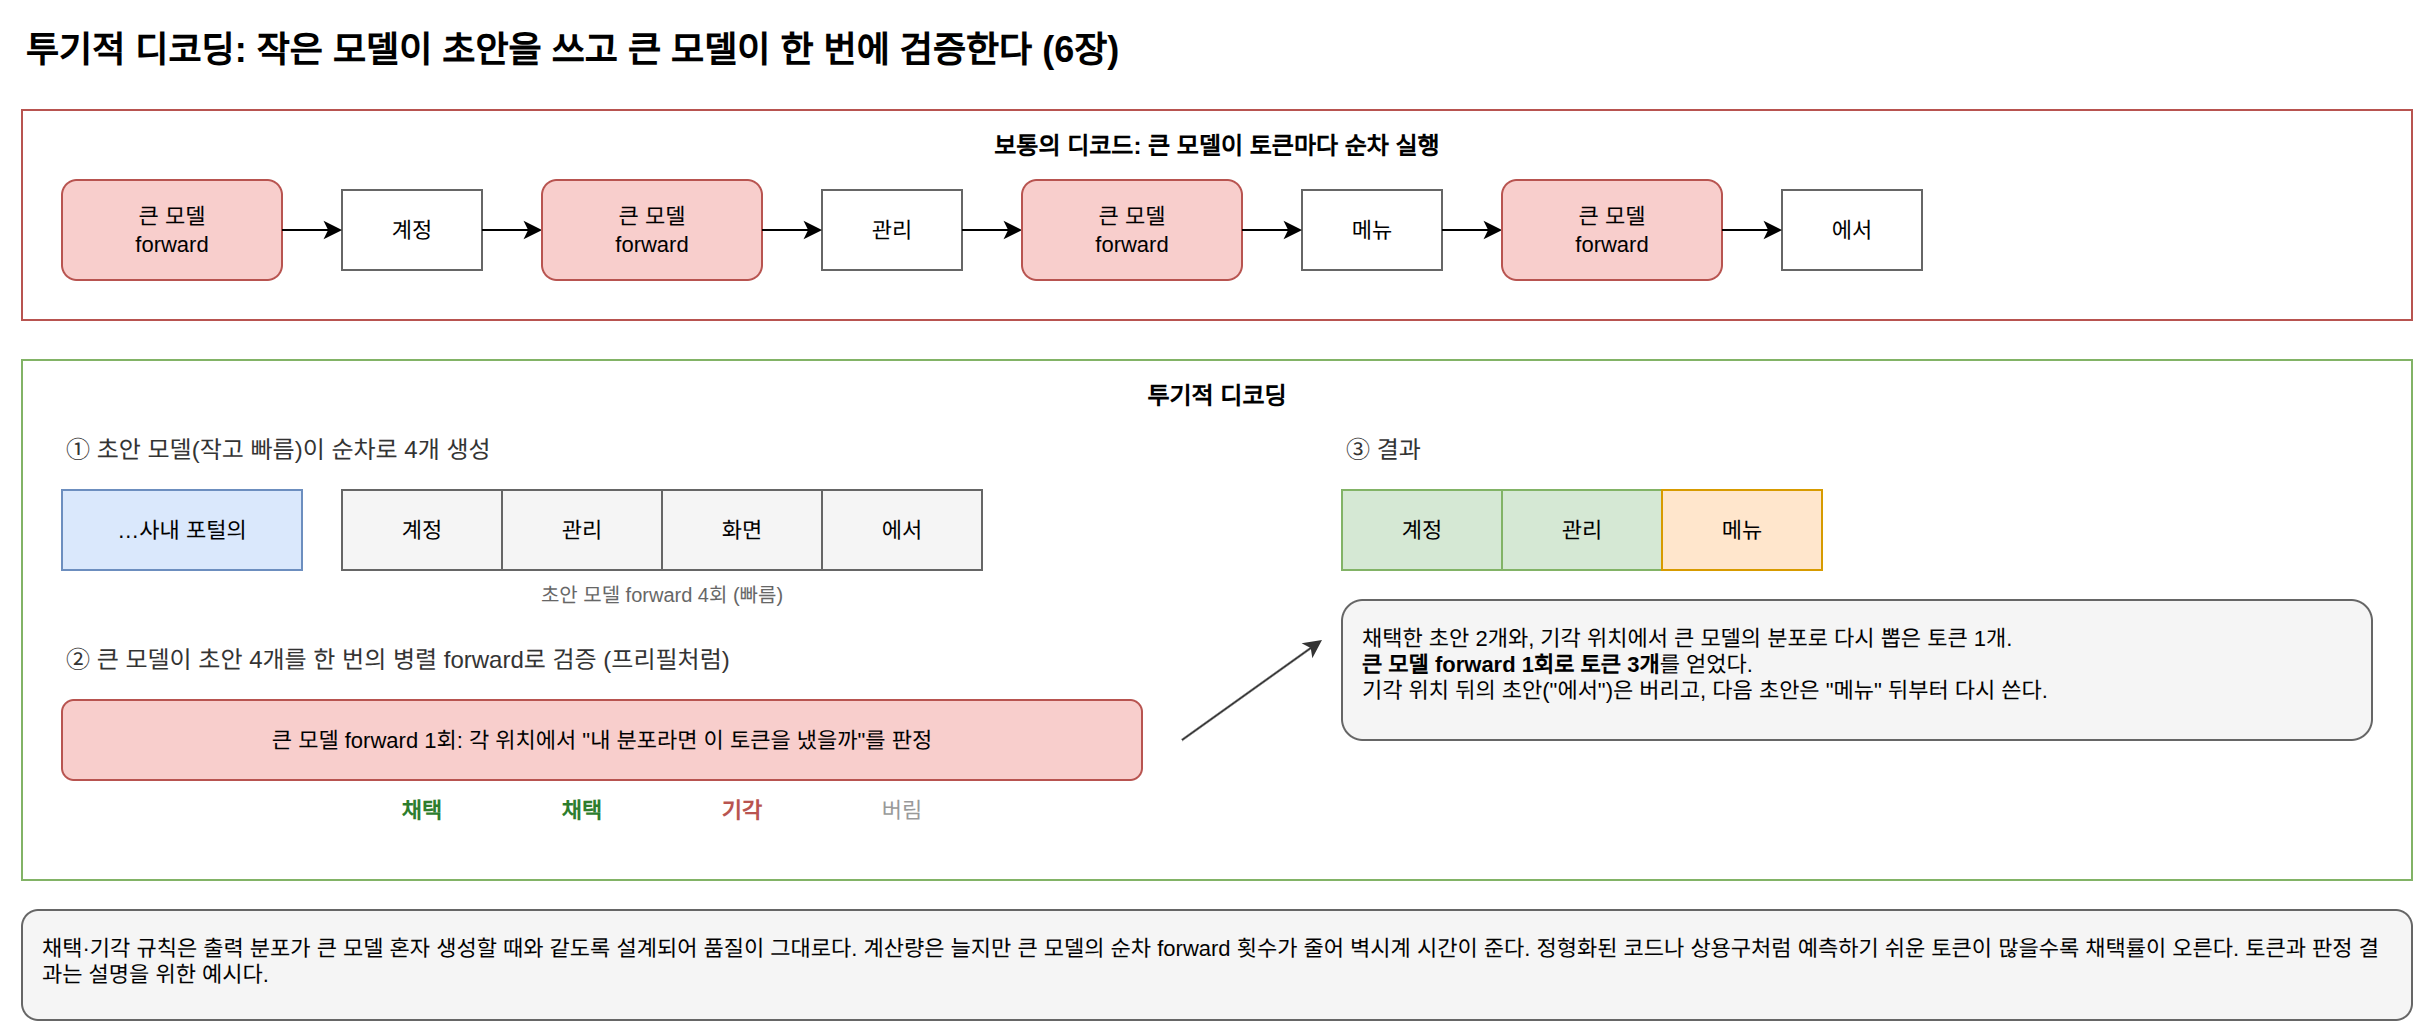

The diagram above was exported from draw.io. Its source (the exported page's mxGraphModel, read from the mxfile embedded in the PNG):
<mxGraphModel dx="1200" dy="800" grid="1" gridSize="10" guides="1" tooltips="1" connect="1" arrows="1" fold="1" page="1" pageScale="1" pageWidth="1240" pageHeight="560" math="0" shadow="0">
  <root>
    <mxCell id="0" />
    <mxCell id="1" parent="0" />
    <mxCell id="c1" value="투기적 디코딩: 작은 모델이 초안을 쓰고 큰 모델이 한 번에 검증한다 (6장)" style="text;html=1;fontSize=18;fontStyle=1;align=left;verticalAlign=middle;" vertex="1" parent="1">
      <mxGeometry x="40" y="20" width="1100" height="30" as="geometry" />
    </mxCell>
    <mxCell id="c2" value="보통의 디코드: 큰 모델이 토큰마다 순차 실행" style="rounded=0;whiteSpace=wrap;html=1;fillColor=none;strokeColor=#b85450;verticalAlign=top;fontSize=12;fontStyle=1;spacingTop=4;" vertex="1" parent="1">
      <mxGeometry x="40" y="65" width="1195" height="105" as="geometry" />
    </mxCell>
    <mxCell id="c3" value="큰 모델&lt;br&gt;forward" style="rounded=1;whiteSpace=wrap;html=1;fillColor=#f8cecc;strokeColor=#b85450;fontSize=11;" vertex="1" parent="1">
      <mxGeometry x="60" y="100" width="110" height="50" as="geometry" />
    </mxCell>
    <mxCell id="c4" value="계정" style="rounded=0;whiteSpace=wrap;html=1;fillColor=#ffffff;strokeColor=#666666;fontSize=11;" vertex="1" parent="1">
      <mxGeometry x="200" y="105" width="70" height="40" as="geometry" />
    </mxCell>
    <mxCell id="c5" value="" style="edgeStyle=orthogonalEdgeStyle;rounded=0;html=1;fontSize=11;" edge="1" parent="1" source="c3" target="c4">
      <mxGeometry relative="1" as="geometry" />
    </mxCell>
    <mxCell id="c6" value="" style="html=1;fontSize=11;endArrow=classic;" edge="1" parent="1">
      <mxGeometry relative="1" as="geometry">
        <mxPoint x="270" y="125" as="sourcePoint" />
        <mxPoint x="300" y="125" as="targetPoint" />
      </mxGeometry>
    </mxCell>
    <mxCell id="c7" value="큰 모델&lt;br&gt;forward" style="rounded=1;whiteSpace=wrap;html=1;fillColor=#f8cecc;strokeColor=#b85450;fontSize=11;" vertex="1" parent="1">
      <mxGeometry x="300" y="100" width="110" height="50" as="geometry" />
    </mxCell>
    <mxCell id="c8" value="관리" style="rounded=0;whiteSpace=wrap;html=1;fillColor=#ffffff;strokeColor=#666666;fontSize=11;" vertex="1" parent="1">
      <mxGeometry x="440" y="105" width="70" height="40" as="geometry" />
    </mxCell>
    <mxCell id="c9" value="" style="edgeStyle=orthogonalEdgeStyle;rounded=0;html=1;fontSize=11;" edge="1" parent="1" source="c7" target="c8">
      <mxGeometry relative="1" as="geometry" />
    </mxCell>
    <mxCell id="c10" value="" style="html=1;fontSize=11;endArrow=classic;" edge="1" parent="1">
      <mxGeometry relative="1" as="geometry">
        <mxPoint x="510" y="125" as="sourcePoint" />
        <mxPoint x="540" y="125" as="targetPoint" />
      </mxGeometry>
    </mxCell>
    <mxCell id="c11" value="큰 모델&lt;br&gt;forward" style="rounded=1;whiteSpace=wrap;html=1;fillColor=#f8cecc;strokeColor=#b85450;fontSize=11;" vertex="1" parent="1">
      <mxGeometry x="540" y="100" width="110" height="50" as="geometry" />
    </mxCell>
    <mxCell id="c12" value="메뉴" style="rounded=0;whiteSpace=wrap;html=1;fillColor=#ffffff;strokeColor=#666666;fontSize=11;" vertex="1" parent="1">
      <mxGeometry x="680" y="105" width="70" height="40" as="geometry" />
    </mxCell>
    <mxCell id="c13" value="" style="edgeStyle=orthogonalEdgeStyle;rounded=0;html=1;fontSize=11;" edge="1" parent="1" source="c11" target="c12">
      <mxGeometry relative="1" as="geometry" />
    </mxCell>
    <mxCell id="c14" value="" style="html=1;fontSize=11;endArrow=classic;" edge="1" parent="1">
      <mxGeometry relative="1" as="geometry">
        <mxPoint x="750" y="125" as="sourcePoint" />
        <mxPoint x="780" y="125" as="targetPoint" />
      </mxGeometry>
    </mxCell>
    <mxCell id="c15" value="큰 모델&lt;br&gt;forward" style="rounded=1;whiteSpace=wrap;html=1;fillColor=#f8cecc;strokeColor=#b85450;fontSize=11;" vertex="1" parent="1">
      <mxGeometry x="780" y="100" width="110" height="50" as="geometry" />
    </mxCell>
    <mxCell id="c16" value="에서" style="rounded=0;whiteSpace=wrap;html=1;fillColor=#ffffff;strokeColor=#666666;fontSize=11;" vertex="1" parent="1">
      <mxGeometry x="920" y="105" width="70" height="40" as="geometry" />
    </mxCell>
    <mxCell id="c17" value="" style="edgeStyle=orthogonalEdgeStyle;rounded=0;html=1;fontSize=11;" edge="1" parent="1" source="c15" target="c16">
      <mxGeometry relative="1" as="geometry" />
    </mxCell>
    <mxCell id="c18" value="투기적 디코딩" style="rounded=0;whiteSpace=wrap;html=1;fillColor=none;strokeColor=#82b366;verticalAlign=top;fontSize=12;fontStyle=1;spacingTop=4;" vertex="1" parent="1">
      <mxGeometry x="40" y="190" width="1195" height="260" as="geometry" />
    </mxCell>
    <mxCell id="c19" value="① 초안 모델(작고 빠름)이 순차로 4개 생성" style="text;html=1;whiteSpace=wrap;fontSize=12;fontColor=#333333;align=left;verticalAlign=middle;" vertex="1" parent="1">
      <mxGeometry x="60" y="225" width="400" height="20" as="geometry" />
    </mxCell>
    <mxCell id="c20" value="…사내 포털의" style="rounded=0;whiteSpace=wrap;html=1;fillColor=#dae8fc;strokeColor=#6c8ebf;fontSize=11;" vertex="1" parent="1">
      <mxGeometry x="60" y="255" width="120" height="40" as="geometry" />
    </mxCell>
    <mxCell id="c21" value="계정" style="rounded=0;whiteSpace=wrap;html=1;fillColor=#f5f5f5;strokeColor=#666666;fontSize=11;" vertex="1" parent="1">
      <mxGeometry x="200" y="255" width="80" height="40" as="geometry" />
    </mxCell>
    <mxCell id="c22" value="관리" style="rounded=0;whiteSpace=wrap;html=1;fillColor=#f5f5f5;strokeColor=#666666;fontSize=11;" vertex="1" parent="1">
      <mxGeometry x="280" y="255" width="80" height="40" as="geometry" />
    </mxCell>
    <mxCell id="c23" value="화면" style="rounded=0;whiteSpace=wrap;html=1;fillColor=#f5f5f5;strokeColor=#666666;fontSize=11;" vertex="1" parent="1">
      <mxGeometry x="360" y="255" width="80" height="40" as="geometry" />
    </mxCell>
    <mxCell id="c24" value="에서" style="rounded=0;whiteSpace=wrap;html=1;fillColor=#f5f5f5;strokeColor=#666666;fontSize=11;" vertex="1" parent="1">
      <mxGeometry x="440" y="255" width="80" height="40" as="geometry" />
    </mxCell>
    <mxCell id="c25" value="초안 모델 forward 4회 (빠름)" style="text;html=1;whiteSpace=wrap;fontSize=10;fontColor=#666666;align=center;verticalAlign=middle;" vertex="1" parent="1">
      <mxGeometry x="200" y="297" width="320" height="20" as="geometry" />
    </mxCell>
    <mxCell id="c26" value="② 큰 모델이 초안 4개를 한 번의 병렬 forward로 검증 (프리필처럼)" style="text;html=1;whiteSpace=wrap;fontSize=12;fontColor=#333333;align=left;verticalAlign=middle;" vertex="1" parent="1">
      <mxGeometry x="60" y="330" width="600" height="20" as="geometry" />
    </mxCell>
    <mxCell id="c27" value="큰 모델 forward 1회: 각 위치에서 &quot;내 분포라면 이 토큰을 냈을까&quot;를 판정" style="rounded=1;whiteSpace=wrap;html=1;fillColor=#f8cecc;strokeColor=#b85450;fontSize=11;" vertex="1" parent="1">
      <mxGeometry x="60" y="360" width="540" height="40" as="geometry" />
    </mxCell>
    <mxCell id="c28" value="채택" style="text;html=1;whiteSpace=wrap;fontSize=11;fontColor=#2d7d2d;align=center;verticalAlign=middle;fontStyle=1;" vertex="1" parent="1">
      <mxGeometry x="200" y="405" width="80" height="20" as="geometry" />
    </mxCell>
    <mxCell id="c29" value="채택" style="text;html=1;whiteSpace=wrap;fontSize=11;fontColor=#2d7d2d;align=center;verticalAlign=middle;fontStyle=1;" vertex="1" parent="1">
      <mxGeometry x="280" y="405" width="80" height="20" as="geometry" />
    </mxCell>
    <mxCell id="c30" value="기각" style="text;html=1;whiteSpace=wrap;fontSize=11;fontColor=#b85450;align=center;verticalAlign=middle;fontStyle=1;" vertex="1" parent="1">
      <mxGeometry x="360" y="405" width="80" height="20" as="geometry" />
    </mxCell>
    <mxCell id="c31" value="버림" style="text;html=1;whiteSpace=wrap;fontSize=11;fontColor=#999999;align=center;verticalAlign=middle;" vertex="1" parent="1">
      <mxGeometry x="440" y="405" width="80" height="20" as="geometry" />
    </mxCell>
    <mxCell id="c32" value="③ 결과" style="text;html=1;whiteSpace=wrap;fontSize=12;fontColor=#333333;align=left;verticalAlign=middle;" vertex="1" parent="1">
      <mxGeometry x="700" y="225" width="300" height="20" as="geometry" />
    </mxCell>
    <mxCell id="c33" value="계정" style="rounded=0;whiteSpace=wrap;html=1;fillColor=#d5e8d4;strokeColor=#82b366;fontSize=11;" vertex="1" parent="1">
      <mxGeometry x="700" y="255" width="80" height="40" as="geometry" />
    </mxCell>
    <mxCell id="c34" value="관리" style="rounded=0;whiteSpace=wrap;html=1;fillColor=#d5e8d4;strokeColor=#82b366;fontSize=11;" vertex="1" parent="1">
      <mxGeometry x="780" y="255" width="80" height="40" as="geometry" />
    </mxCell>
    <mxCell id="c35" value="메뉴" style="rounded=0;whiteSpace=wrap;html=1;fillColor=#ffe6cc;strokeColor=#d79b00;fontSize=11;" vertex="1" parent="1">
      <mxGeometry x="860" y="255" width="80" height="40" as="geometry" />
    </mxCell>
    <mxCell id="c36" value="채택한 초안 2개와, 기각 위치에서 큰 모델의 분포로 다시 뽑은 토큰 1개.&lt;br&gt;&lt;b&gt;큰 모델 forward 1회로 토큰 3개&lt;/b&gt;를 얻었다.&lt;br&gt;기각 위치 뒤의 초안(&quot;에서&quot;)은 버리고, 다음 초안은 &quot;메뉴&quot; 뒤부터 다시 쓴다." style="rounded=1;whiteSpace=wrap;html=1;fillColor=#f5f5f5;strokeColor=#666666;fontSize=11;align=left;spacingLeft=8;spacingRight=8;verticalAlign=top;spacingTop=6;" vertex="1" parent="1">
      <mxGeometry x="700" y="310" width="515" height="70" as="geometry" />
    </mxCell>
    <mxCell id="c37" value="" style="html=1;fontSize=11;endArrow=classic;strokeColor=#333333;" edge="1" parent="1">
      <mxGeometry relative="1" as="geometry">
        <mxPoint x="620" y="380" as="sourcePoint" />
        <mxPoint x="690" y="330" as="targetPoint" />
      </mxGeometry>
    </mxCell>
    <mxCell id="c38" value="채택·기각 규칙은 출력 분포가 큰 모델 혼자 생성할 때와 같도록 설계되어 품질이 그대로다. 계산량은 늘지만 큰 모델의 순차 forward 횟수가 줄어 벽시계 시간이 준다. 정형화된 코드나 상용구처럼 예측하기 쉬운 토큰이 많을수록 채택률이 오른다. 토큰과 판정 결과는 설명을 위한 예시다." style="rounded=1;whiteSpace=wrap;html=1;fillColor=#f5f5f5;strokeColor=#666666;fontSize=11;align=left;spacingLeft=8;spacingRight=8;verticalAlign=top;spacingTop=6;" vertex="1" parent="1">
      <mxGeometry x="40" y="465" width="1195" height="55" as="geometry" />
    </mxCell>
  </root>
</mxGraphModel>